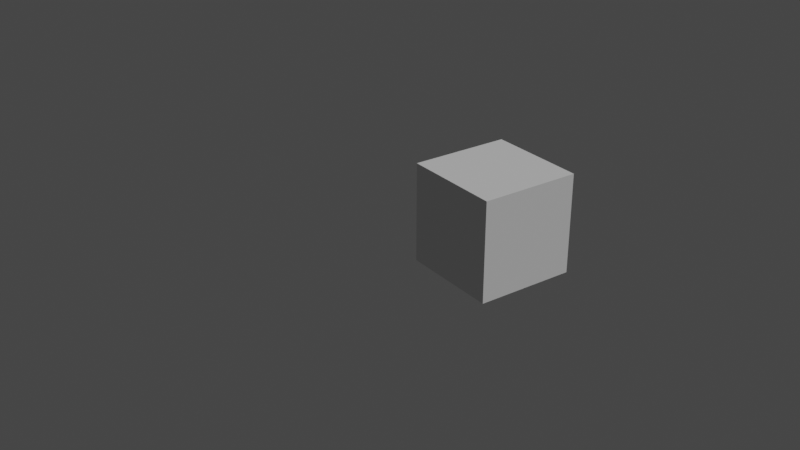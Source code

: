 # Source: start.blend  (saved by Blender 3.6.13; exported with 4.5.12 LTS)
import bpy
from mathutils import Matrix  # noqa: F401  (used for matrix-valued properties, if any)

bpy.ops.wm.read_factory_settings(use_empty=True)
scene = bpy.context.scene
scene.name = 'Scene'

# ---- collections
col_collection = bpy.data.collections.new('Collection'); scene.collection.children.link(col_collection)

# ---- world
world_world = bpy.data.worlds.new('World'); scene.world = world_world
world_world.use_nodes = True; world_world.node_tree.nodes.clear()
_N = world_world.node_tree.nodes; _L = world_world.node_tree.links
n0 = _N.new('ShaderNodeOutputWorld'); n0.name = 'World Output'; n0.location = (300, 300)
n1 = _N.new('ShaderNodeBackground'); n1.name = 'Background'; n1.location = (10, 300)
n1.inputs[0].default_value = (0.05088, 0.05088, 0.05088, 1.0)
_L.new(n1.outputs[0], n0.inputs[0])
n0.is_active_output = True
world_world.color = (0.05088, 0.05088, 0.05088)
world_world.use_sun_shadow = False
world_world.sun_shadow_jitter_overblur = 0.0

# ---- cameras
cam_camera = bpy.data.cameras.new('Camera')
cam_camera.clip_start = 0.001
cam_camera.clip_end = 0.5
cam_camera.ortho_scale = 7.314

# ---- lights
light_light = bpy.data.lights.new('Light', 'POINT')
light_light.transmission_factor = 0.0
light_light.energy = 1000.0
light_light.shadow_soft_size = 0.1
light_light.shadow_maximum_resolution = 0.006
light_light.use_absolute_resolution = True

# ---- meshes
me_cube_001 = bpy.data.meshes.new('Cube.001')
me_cube_001.from_pydata([(-0.005, -0.005, -0.005), (-0.005, -0.005, 0.005), (-0.005, 0.005, -0.005), (-0.005, 0.005, 0.005), (0.005, -0.005, -0.005), (0.005, -0.005, 0.005), (0.005, 0.005, -0.005), (0.005, 0.005, 0.005)], [], [(0, 1, 3, 2), (2, 3, 7, 6), (6, 7, 5, 4), (4, 5, 1, 0), (2, 6, 4, 0), (7, 3, 1, 5)])
_uv = me_cube_001.uv_layers.new(name='UVMap')
_uv.uv.foreach_set('vector', [0.375, 0.0, 0.625, 0.0, 0.625, 0.25, 0.375, 0.25, 0.375, 0.25, 0.625, 0.25, 0.625, 0.5, 0.375, 0.5, 0.375, 0.5, 0.625, 0.5, 0.625, 0.75, 0.375, 0.75, 0.375, 0.75, 0.625, 0.75, 0.625, 1.0, 0.375, 1.0, 0.125, 0.5, 0.375, 0.5, 0.375, 0.75, 0.125, 0.75, 0.625, 0.5, 0.875, 0.5, 0.875, 0.75, 0.625, 0.75])
me_cube_001.update()

# ---- objects
ob_light = bpy.data.objects.new('Light', light_light)
ob_camera = bpy.data.objects.new('Camera', cam_camera)
ob_cube_001 = bpy.data.objects.new('Cube.001', me_cube_001)

# ---- transforms, parenting, visibility, modifiers, constraints
ob_light.location = (4.076, 1.005, 5.904)
ob_light.rotation_euler = (0.6503, 0.05522, 1.866)
ob_light.lock_rotations_4d = False
ob_light.empty_display_type = 'ARROWS'
ob_light.color = (0.0, 0.0, 0.0, 0.0)
ob_light.lineart.crease_threshold = 0.0
ob_camera.location = (0.07, -0.06, 0.04)
ob_camera.rotation_euler = (1.109, 0.0, 0.9546)
ob_camera.lock_rotations_4d = False
ob_camera.empty_display_type = 'ARROWS'
ob_camera.color = (0.0, 0.0, 0.0, 0.0)
ob_camera.display_type = 'WIRE'
ob_camera.lineart.crease_threshold = 0.0
ob_cube_001.location = (0.0, 0.0, -0.005)

# ---- collection membership
col_collection.objects.link(ob_light)
col_collection.objects.link(ob_camera)
col_collection.objects.link(ob_cube_001)

# ---- scene / render settings (as saved in the file)
scene.camera = ob_camera
scene.frame_start = 1; scene.frame_end = 250; scene.frame_set(1)
scene.render.engine = 'BLENDER_EEVEE_NEXT'
scene.cycles.sampling_pattern = 'TABULATED_SOBOL'
scene.view_settings.view_transform = 'Filmic'
bpy.context.view_layer.update()

